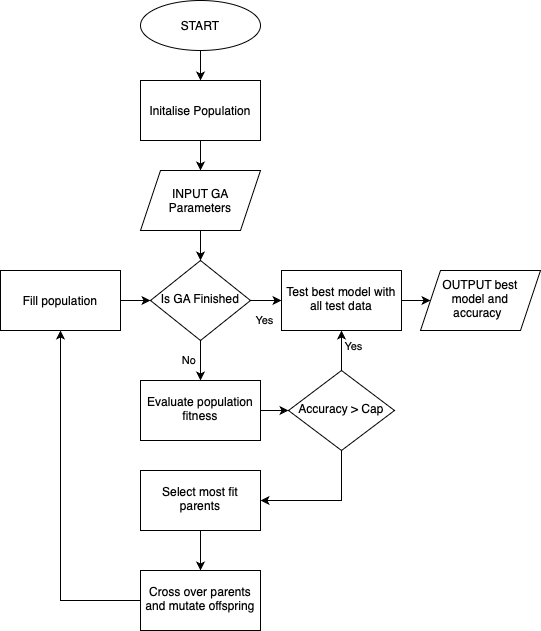

The diagram above was exported from draw.io. Its source (the exported page's mxGraphModel, read from the mxfile embedded in the PNG):
<mxGraphModel dx="856" dy="569" grid="1" gridSize="10" guides="1" tooltips="1" connect="1" arrows="1" fold="1" page="1" pageScale="1" pageWidth="827" pageHeight="1169" math="0" shadow="0">
  <root>
    <mxCell id="WIyWlLk6GJQsqaUBKTNV-0" />
    <mxCell id="WIyWlLk6GJQsqaUBKTNV-1" parent="WIyWlLk6GJQsqaUBKTNV-0" />
    <mxCell id="3Kz-tiOsubJPKv8krdl4-9" value="No&amp;nbsp;" style="edgeStyle=orthogonalEdgeStyle;rounded=0;orthogonalLoop=1;jettySize=auto;html=1;align=center;" edge="1" parent="WIyWlLk6GJQsqaUBKTNV-1" source="WIyWlLk6GJQsqaUBKTNV-6" target="3Kz-tiOsubJPKv8krdl4-8">
      <mxGeometry y="-10" relative="1" as="geometry">
        <mxPoint as="offset" />
      </mxGeometry>
    </mxCell>
    <mxCell id="3Kz-tiOsubJPKv8krdl4-13" value="Yes" style="edgeStyle=orthogonalEdgeStyle;rounded=0;orthogonalLoop=1;jettySize=auto;html=1;" edge="1" parent="WIyWlLk6GJQsqaUBKTNV-1" source="WIyWlLk6GJQsqaUBKTNV-6" target="3Kz-tiOsubJPKv8krdl4-12">
      <mxGeometry x="0.0476" y="20" relative="1" as="geometry">
        <mxPoint as="offset" />
      </mxGeometry>
    </mxCell>
    <mxCell id="WIyWlLk6GJQsqaUBKTNV-6" value="Is GA Finished" style="rhombus;whiteSpace=wrap;html=1;shadow=0;fontFamily=Helvetica;fontSize=12;align=center;strokeWidth=1;spacing=6;spacingTop=-4;" parent="WIyWlLk6GJQsqaUBKTNV-1" vertex="1">
      <mxGeometry x="170" y="330" width="100" height="80" as="geometry" />
    </mxCell>
    <mxCell id="3Kz-tiOsubJPKv8krdl4-3" value="" style="edgeStyle=orthogonalEdgeStyle;rounded=0;orthogonalLoop=1;jettySize=auto;html=1;" edge="1" parent="WIyWlLk6GJQsqaUBKTNV-1" source="3Kz-tiOsubJPKv8krdl4-0" target="3Kz-tiOsubJPKv8krdl4-1">
      <mxGeometry relative="1" as="geometry" />
    </mxCell>
    <mxCell id="3Kz-tiOsubJPKv8krdl4-0" value="START" style="ellipse;whiteSpace=wrap;html=1;" vertex="1" parent="WIyWlLk6GJQsqaUBKTNV-1">
      <mxGeometry x="160" y="70" width="120" height="50" as="geometry" />
    </mxCell>
    <mxCell id="3Kz-tiOsubJPKv8krdl4-6" value="" style="edgeStyle=orthogonalEdgeStyle;rounded=0;orthogonalLoop=1;jettySize=auto;html=1;" edge="1" parent="WIyWlLk6GJQsqaUBKTNV-1" source="3Kz-tiOsubJPKv8krdl4-1">
      <mxGeometry relative="1" as="geometry">
        <mxPoint x="220" y="240" as="targetPoint" />
      </mxGeometry>
    </mxCell>
    <mxCell id="3Kz-tiOsubJPKv8krdl4-1" value="Initalise Population" style="rounded=0;whiteSpace=wrap;html=1;" vertex="1" parent="WIyWlLk6GJQsqaUBKTNV-1">
      <mxGeometry x="160" y="150" width="120" height="60" as="geometry" />
    </mxCell>
    <mxCell id="3Kz-tiOsubJPKv8krdl4-21" value="" style="edgeStyle=orthogonalEdgeStyle;rounded=0;orthogonalLoop=1;jettySize=auto;html=1;" edge="1" parent="WIyWlLk6GJQsqaUBKTNV-1" source="3Kz-tiOsubJPKv8krdl4-7" target="WIyWlLk6GJQsqaUBKTNV-6">
      <mxGeometry relative="1" as="geometry" />
    </mxCell>
    <mxCell id="3Kz-tiOsubJPKv8krdl4-7" value="INPUT GA Parameters" style="shape=parallelogram;perimeter=parallelogramPerimeter;whiteSpace=wrap;html=1;fixedSize=1;" vertex="1" parent="WIyWlLk6GJQsqaUBKTNV-1">
      <mxGeometry x="160" y="240" width="120" height="60" as="geometry" />
    </mxCell>
    <mxCell id="3Kz-tiOsubJPKv8krdl4-11" value="" style="edgeStyle=orthogonalEdgeStyle;rounded=0;orthogonalLoop=1;jettySize=auto;html=1;" edge="1" parent="WIyWlLk6GJQsqaUBKTNV-1" source="3Kz-tiOsubJPKv8krdl4-8" target="3Kz-tiOsubJPKv8krdl4-10">
      <mxGeometry relative="1" as="geometry" />
    </mxCell>
    <mxCell id="3Kz-tiOsubJPKv8krdl4-8" value="Evaluate population fitness" style="whiteSpace=wrap;html=1;shadow=0;strokeWidth=1;spacing=6;spacingTop=-4;" vertex="1" parent="WIyWlLk6GJQsqaUBKTNV-1">
      <mxGeometry x="160" y="450" width="120" height="60" as="geometry" />
    </mxCell>
    <mxCell id="3Kz-tiOsubJPKv8krdl4-16" value="Yes" style="edgeStyle=orthogonalEdgeStyle;rounded=0;orthogonalLoop=1;jettySize=auto;html=1;" edge="1" parent="WIyWlLk6GJQsqaUBKTNV-1" source="3Kz-tiOsubJPKv8krdl4-10" target="3Kz-tiOsubJPKv8krdl4-12">
      <mxGeometry x="0.2" y="-12" relative="1" as="geometry">
        <mxPoint as="offset" />
      </mxGeometry>
    </mxCell>
    <mxCell id="3Kz-tiOsubJPKv8krdl4-20" style="edgeStyle=orthogonalEdgeStyle;rounded=0;orthogonalLoop=1;jettySize=auto;html=1;entryX=1;entryY=0.5;entryDx=0;entryDy=0;" edge="1" parent="WIyWlLk6GJQsqaUBKTNV-1" source="3Kz-tiOsubJPKv8krdl4-10" target="3Kz-tiOsubJPKv8krdl4-18">
      <mxGeometry relative="1" as="geometry">
        <Array as="points">
          <mxPoint x="361" y="570" />
        </Array>
      </mxGeometry>
    </mxCell>
    <mxCell id="3Kz-tiOsubJPKv8krdl4-10" value="Accuracy &amp;gt; Cap" style="rhombus;whiteSpace=wrap;html=1;shadow=0;strokeWidth=1;spacing=6;spacingTop=-4;" vertex="1" parent="WIyWlLk6GJQsqaUBKTNV-1">
      <mxGeometry x="308" y="440" width="106" height="80" as="geometry" />
    </mxCell>
    <mxCell id="3Kz-tiOsubJPKv8krdl4-15" value="" style="edgeStyle=orthogonalEdgeStyle;rounded=0;orthogonalLoop=1;jettySize=auto;html=1;" edge="1" parent="WIyWlLk6GJQsqaUBKTNV-1" source="3Kz-tiOsubJPKv8krdl4-12" target="3Kz-tiOsubJPKv8krdl4-14">
      <mxGeometry relative="1" as="geometry" />
    </mxCell>
    <mxCell id="3Kz-tiOsubJPKv8krdl4-12" value="Test best model with all test data" style="whiteSpace=wrap;html=1;shadow=0;strokeWidth=1;spacing=6;spacingTop=-4;" vertex="1" parent="WIyWlLk6GJQsqaUBKTNV-1">
      <mxGeometry x="301" y="340" width="120" height="60" as="geometry" />
    </mxCell>
    <mxCell id="3Kz-tiOsubJPKv8krdl4-14" value="OUTPUT best model and accuracy&lt;span style=&quot;white-space: pre;&quot;&gt;&#09;&lt;/span&gt;" style="shape=parallelogram;perimeter=parallelogramPerimeter;whiteSpace=wrap;html=1;fixedSize=1;shadow=0;strokeWidth=1;spacing=6;spacingTop=-4;" vertex="1" parent="WIyWlLk6GJQsqaUBKTNV-1">
      <mxGeometry x="440" y="340" width="120" height="60" as="geometry" />
    </mxCell>
    <mxCell id="3Kz-tiOsubJPKv8krdl4-23" style="edgeStyle=orthogonalEdgeStyle;rounded=0;orthogonalLoop=1;jettySize=auto;html=1;entryX=0.5;entryY=0;entryDx=0;entryDy=0;" edge="1" parent="WIyWlLk6GJQsqaUBKTNV-1" source="3Kz-tiOsubJPKv8krdl4-18" target="3Kz-tiOsubJPKv8krdl4-24">
      <mxGeometry relative="1" as="geometry">
        <mxPoint x="220" y="640" as="targetPoint" />
      </mxGeometry>
    </mxCell>
    <mxCell id="3Kz-tiOsubJPKv8krdl4-18" value="Select most fit parents" style="whiteSpace=wrap;html=1;shadow=0;strokeWidth=1;spacing=6;spacingTop=-4;" vertex="1" parent="WIyWlLk6GJQsqaUBKTNV-1">
      <mxGeometry x="160" y="540" width="120" height="60" as="geometry" />
    </mxCell>
    <mxCell id="3Kz-tiOsubJPKv8krdl4-26" style="edgeStyle=orthogonalEdgeStyle;rounded=0;orthogonalLoop=1;jettySize=auto;html=1;" edge="1" parent="WIyWlLk6GJQsqaUBKTNV-1" source="3Kz-tiOsubJPKv8krdl4-24" target="3Kz-tiOsubJPKv8krdl4-27">
      <mxGeometry relative="1" as="geometry">
        <mxPoint x="80" y="400" as="targetPoint" />
      </mxGeometry>
    </mxCell>
    <mxCell id="3Kz-tiOsubJPKv8krdl4-24" value="Cross over parents and mutate offspring" style="whiteSpace=wrap;html=1;shadow=0;strokeWidth=1;spacing=6;spacingTop=-4;" vertex="1" parent="WIyWlLk6GJQsqaUBKTNV-1">
      <mxGeometry x="160" y="640" width="120" height="60" as="geometry" />
    </mxCell>
    <mxCell id="3Kz-tiOsubJPKv8krdl4-28" value="" style="edgeStyle=orthogonalEdgeStyle;rounded=0;orthogonalLoop=1;jettySize=auto;html=1;" edge="1" parent="WIyWlLk6GJQsqaUBKTNV-1" source="3Kz-tiOsubJPKv8krdl4-27" target="WIyWlLk6GJQsqaUBKTNV-6">
      <mxGeometry relative="1" as="geometry" />
    </mxCell>
    <mxCell id="3Kz-tiOsubJPKv8krdl4-27" value="Fill population" style="rounded=0;whiteSpace=wrap;html=1;" vertex="1" parent="WIyWlLk6GJQsqaUBKTNV-1">
      <mxGeometry x="20" y="340" width="120" height="60" as="geometry" />
    </mxCell>
  </root>
</mxGraphModel>